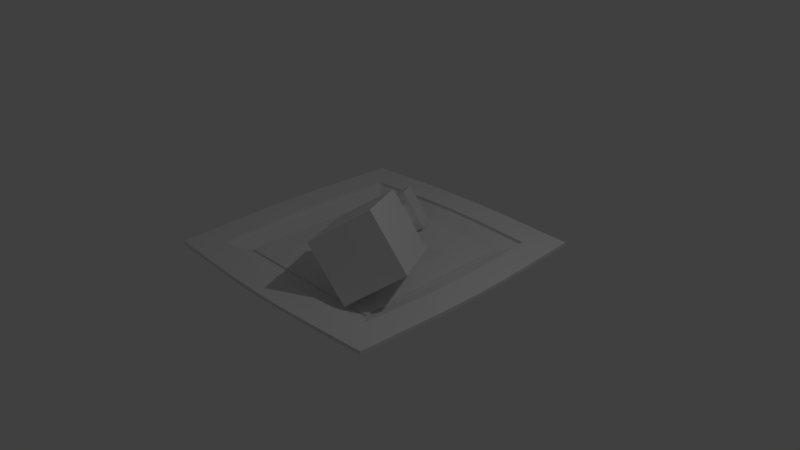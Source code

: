 # Source: plate_chicken.blend  (saved by Blender 2.73.0; exported with 4.5.12 LTS)
import bpy
from mathutils import Matrix  # noqa: F401  (used for matrix-valued properties, if any)

bpy.ops.wm.read_factory_settings(use_empty=True)
scene = bpy.context.scene
scene.name = 'Scene'

# ---- collections
col_collection_1 = bpy.data.collections.new('Collection 1'); scene.collection.children.link(col_collection_1)

# ---- materials (node trees are filled in below, after node groups)
mat_material = bpy.data.materials.new('Material')
mat_material.alpha_threshold = 0.0
mat_material.use_transparent_shadow = False
mat_material.roughness = 0.5
mat_material.line_color = (0.0, 0.0, 0.0, 1.0)

# ---- material node trees

# ---- world
world_world = bpy.data.worlds.new('World'); scene.world = world_world
world_world.color = (0.05088, 0.05088, 0.05088)
world_world.use_sun_shadow = False
world_world.sun_shadow_jitter_overblur = 0.0
world_world.cycles.sampling_method = 'MANUAL'
world_world.cycles.sample_map_resolution = 256

# ---- cameras
cam_camera = bpy.data.cameras.new('Camera')
cam_camera.clip_end = 100.0
cam_camera.lens = 35.0
cam_camera.sensor_width = 32.0
cam_camera.sensor_height = 18.0
cam_camera.ortho_scale = 7.314
cam_camera.dof.focus_distance = 0.0
cam_camera.dof.aperture_fstop = 128.0

# ---- lights
light_lamp = bpy.data.lights.new('Lamp', 'POINT')
light_lamp.transmission_factor = 0.0
light_lamp.cutoff_distance = 30.0
light_lamp.energy = 100.0
light_lamp.shadow_buffer_clip_start = 1.001
light_lamp.shadow_soft_size = 0.1
light_lamp.shadow_maximum_resolution = 0.006
light_lamp.use_absolute_resolution = True
light_lamp.cycles.use_multiple_importance_sampling = False

# ---- meshes
me_cube_003 = bpy.data.meshes.new('Cube.003')
me_cube_003.from_pydata([(-1.0, -1.0, -1.0), (-1.0, 1.0, -1.0), (1.0, 1.0, -1.0), (1.0, -1.0, -1.0), (-1.0, -1.0, 1.0), (-1.0, 1.0, 1.0), (1.0, 1.0, 1.0), (1.0, -1.0, 1.0), (-0.2234, -0.7433, 5.395), (-0.2234, 0.5716, 5.395), (1.092, 0.5716, 5.395), (1.092, -0.7433, 5.395), (-0.3651, -0.8851, 7.432), (-0.3651, 0.7134, 7.432), (1.233, 0.7134, 7.432), (1.233, -0.8851, 7.432), (-1.863, -2.134, 7.226), (-1.862, 2.035, 7.226), (2.307, 2.034, 7.222), (2.306, -2.135, 7.222), (-1.859, -2.135, 11.39), (-1.858, 2.034, 11.4), (2.311, 2.034, 11.39), (2.31, -2.135, 11.39), (-1.318, -7.351, 5.096), (-0.04946, -2.6, -1.84), (4.518, 2.9, 2.762), (3.25, -1.851, 9.698), (-1.036, -7.527, 5.027), (0.2325, -2.776, -1.909), (4.8, 2.723, 2.693), (3.531, -2.027, 9.629), (5.404, 4.839, 2.184), (3.712, -1.495, 11.43), (-2.379, -8.828, 5.296), (-0.6868, -2.493, -3.953), (5.15, 4.998, 2.246), (3.458, -1.336, 11.49), (-2.633, -8.669, 5.358), (-0.941, -2.335, -3.89), (4.304, 1.831, 6.87), (2.104, 1.332, -0.8221), (0.4126, -5.003, 8.426), (-1.787, -5.502, 0.7338), (3.881, 0.2474, 9.183), (0.5817, -0.5013, -2.356), (-1.11, -6.836, 6.892), (-1.364, -3.918, -1.578), (4.727, 3.415, 4.558), (3.627, 3.165, 0.712), (1.935, -3.169, 9.961), (-2.21, -7.085, 3.046), (0.9654, -2.898, 5.362), (1.535, -0.7631, 2.246), (2.277, -0.5949, 4.838), (0.2242, -3.066, 2.77), (0.3128, -2.043, 0.5245), (2.909, 1.083, 3.141), (2.188, -1.618, 7.084), (-0.4085, -4.744, 4.467), (3.669, -0.5444, 10.34), (-0.1796, -1.418, -3.123), (-1.871, -7.753, 6.125), (-1.152, -3.126, -2.734), (4.515, 2.623, 5.714), (2.866, 2.249, -0.05506), (1.174, -4.086, 9.193), (-1.998, -6.294, 1.89), (0.4358, -4.881, 8.258), (4.183, 1.701, 6.759), (4.092, 1.039, 8.027), (1.343, 0.4153, -1.589), (-0.3488, -5.919, 7.659), (-1.575, -4.71, -0.4223), (4.938, 4.207, 3.402), (4.388, 4.082, 1.479), (2.697, -2.253, 10.73), (-2.421, -7.877, 4.202), (2.065, 1.22, -0.6493), (-1.682, -5.361, 0.8491), (0.2823, -2.599, 1.818), (0.1099, -1.134, -2.619), (1.001, -1.338, 1.531), (-1.139, -3.328, -2.12), (2.531, 0.1079, 4.083), (4.02, 3.574, 1.321), (4.726, 3.734, 3.79), (2.125, 0.01573, 2.663), (2.391, -2.527, 10.23), (2.219, -1.061, 5.79), (3.64, -0.3329, 9.728), (1.5, -2.323, 6.078), (-1.519, -7.235, 6.288), (-0.02998, -3.769, 3.525), (0.376, -3.676, 4.945), (-2.225, -7.395, 3.818), (-1.954, -6.378, 2.334), (-0.5418, -6.058, 7.273), (3.912, 0.6838, 8.244), (3.369, -1.35, 11.21), (3.043, 2.397, 0.3357), (4.998, 4.751, 2.306), (4.455, 2.717, 5.275), (-0.8677, -2.311, -3.604), (1.087, 0.04294, -1.634), (-1.411, -4.345, -0.6354), (1.413, -3.704, 9.243), (-2.497, -8.412, 5.303), (0.9763, 0.1125, -1.607), (-0.001319, -1.065, -2.592), (-0.2729, -2.081, -1.108), (0.7047, -0.9043, -0.1226), (4.344, 2.787, 5.302), (3.366, 1.61, 4.317), (3.094, 0.5931, 5.801), (4.072, 1.77, 6.786), (4.887, 4.82, 2.333), (3.909, 3.643, 1.348), (3.638, 2.627, 2.832), (4.615, 3.804, 3.817), (2.931, 2.466, 0.3629), (1.954, 1.289, -0.6221), (1.682, 0.2727, 0.8624), (2.66, 1.45, 1.847), (3.801, 0.7534, 8.271), (2.823, -0.4236, 7.286), (2.551, -1.44, 8.77), (3.529, -0.2634, 9.755), (-1.087, -5.132, 3.346), (-2.065, -6.309, 2.361), (-2.337, -7.325, 3.845), (-1.359, -6.148, 4.83), (-0.816, -4.115, 1.861), (-1.794, -5.292, 0.8764), (-2.065, -6.309, 2.361), (-1.087, -5.132, 3.346), (0.5962, -3.794, 6.8), (-0.3814, -4.971, 5.815), (-0.653, -5.988, 7.3), (0.3246, -4.811, 8.285), (-0.3814, -4.971, 5.815), (-1.359, -6.148, 4.83), (-1.631, -7.165, 6.315), (-0.653, -5.988, 7.3), (4.072, 1.77, 6.786), (3.094, 0.5931, 5.801), (2.823, -0.4236, 7.286), (3.801, 0.7534, 8.271), (3.529, -0.2634, 9.755), (2.551, -1.44, 8.77), (2.28, -2.457, 10.25), (3.257, -1.28, 11.24), (3.909, 3.643, 1.348), (2.931, 2.466, 0.3629), (2.66, 1.45, 1.847), (3.638, 2.627, 2.832), (4.615, 3.804, 3.817), (3.638, 2.627, 2.832), (3.366, 1.61, 4.317), (4.344, 2.787, 5.302), (-0.001319, -1.065, -2.592), (-0.9789, -2.242, -3.577), (-1.25, -3.258, -2.093), (-0.2729, -2.081, -1.108), (1.954, 1.289, -0.6221), (0.9763, 0.1125, -1.607), (0.7047, -0.9043, -0.1226), (1.682, 0.2727, 0.8624), (-0.5444, -3.098, 0.3769), (-1.522, -4.275, -0.6081), (-1.794, -5.292, 0.8764), (-0.816, -4.115, 1.861), (-0.2729, -2.081, -1.108), (-1.25, -3.258, -2.093), (-1.522, -4.275, -0.6081), (-0.5444, -3.098, 0.3769), (2.551, -1.44, 8.77), (1.574, -2.617, 7.785), (1.302, -3.634, 9.27), (2.28, -2.457, 10.25), (1.574, -2.617, 7.785), (0.5962, -3.794, 6.8), (0.3246, -4.811, 8.285), (1.302, -3.634, 9.27), (-1.359, -6.148, 4.83), (-2.337, -7.325, 3.845), (-2.608, -8.342, 5.33), (-1.631, -7.165, 6.315), (6.758, 8.763, 1.542), (4.196, -0.8328, 15.55), (-5.03, -11.94, 6.256), (-2.468, -2.345, -7.754), (5.689, 4.221, 8.761), (2.204, 3.43, -3.428), (-0.4762, -6.607, 11.23), (-3.961, -7.398, -0.9629), (4.953, 1.659, 12.29), (-0.1912, 0.4915, -5.704), (-2.829, -9.386, 8.717), (-3.225, -4.837, -4.491), (6.272, 6.598, 5.078), (4.558, 6.209, -0.9197), (1.919, -3.669, 13.5), (-4.544, -9.776, 2.72), (4.569, 0.3952, 13.94), (-1.346, -0.9472, -6.745), (-3.946, -10.68, 7.469), (-2.841, -3.573, -6.147), (6.001, 5.444, 6.915), (3.399, 4.853, -2.185), (0.7307, -5.139, 12.4), (-4.273, -8.621, 0.8825), (-0.1915, -5.541, 9.669), (4.664, 2.986, 7.728), (5.334, 2.946, 10.56), (0.9975, 1.961, -4.605), (-1.671, -8.031, 9.983), (-3.606, -6.123, -2.765), (6.519, 7.697, 3.284), (5.674, 7.505, 0.3287), (3.074, -2.23, 14.54), (-4.791, -10.87, 4.513), (1.92, 2.364, -1.872), (-2.936, -6.164, 0.06997), (-0.5665, -0.7155, -4.158), (-2.133, -3.467, -3.531), (4.338, 5.189, 0.784), (5.224, 5.39, 3.881), (2.295, -2.462, 11.96), (3.861, 0.2893, 11.33), (-2.61, -8.367, 7.014), (-3.496, -8.568, 3.916), (-3.247, -7.424, 2.012), (-1.435, -7.013, 8.349), (4.279, 1.637, 9.595), (3.455, -1.001, 12.96), (3.164, 3.835, -0.5514), (5.449, 6.462, 2.066), (4.975, 4.246, 5.786), (-1.727, -2.177, -5.164), (0.655, 0.8148, -3.079), (-2.55, -4.815, -1.797), (1.073, -3.992, 10.88), (-3.72, -9.64, 5.732), (6.57, 8.881, 1.588), (4.007, -0.7147, 15.6), (-5.219, -11.82, 6.302), (-2.656, -2.227, -7.707), (5.501, 4.339, 8.807), (2.016, 3.548, -3.382), (-0.6651, -6.489, 11.27), (-4.15, -7.28, -0.9165), (4.764, 1.777, 12.34), (-0.3801, 0.6096, -5.658), (-3.018, -9.268, 8.764), (-3.414, -4.719, -4.445), (6.084, 6.716, 5.124), (4.369, 6.327, -0.8734), (1.731, -3.551, 13.55), (-4.733, -9.658, 2.766), (4.381, 0.5133, 13.99), (-1.535, -0.8291, -6.698), (-4.135, -10.56, 7.515), (-3.03, -3.455, -6.101), (5.812, 5.562, 6.962), (3.21, 4.971, -2.139), (0.5419, -5.021, 12.45), (-4.462, -8.503, 0.9288), (-0.3803, -5.423, 9.716), (4.475, 3.105, 7.774), (5.145, 3.064, 10.61), (0.8086, 2.08, -4.559), (-1.86, -7.913, 10.03), (-3.795, -6.005, -2.718), (6.331, 7.815, 3.331), (5.485, 7.623, 0.375), (2.885, -2.112, 14.59), (-4.98, -10.76, 4.56), (1.731, 2.482, -1.825), (-3.125, -6.046, 0.1163), (-0.7553, -0.5974, -4.111), (-2.322, -3.349, -3.485), (4.149, 5.308, 0.8304), (5.035, 5.509, 3.928), (2.106, -2.344, 12.0), (3.673, 0.4074, 11.38), (-2.799, -8.249, 7.06), (-3.684, -8.45, 3.963), (-3.436, -7.306, 2.058), (-1.624, -6.895, 8.395), (4.09, 1.755, 9.641), (3.267, -0.8827, 13.01), (2.975, 3.953, -0.505), (5.26, 6.581, 2.112), (4.787, 4.364, 5.832), (-1.916, -2.059, -5.118), (0.4661, 0.9329, -3.033), (-2.739, -4.697, -1.751), (0.8843, -3.874, 10.92), (-3.909, -9.522, 5.778), (-0.2234, -0.7433, 1.33), (-0.2234, 0.5716, 1.33), (1.092, 0.5716, 1.33), (1.092, -0.7433, 1.33), (-1.0, -1.63, -1.0), (1.0, -1.63, -1.0), (-1.0, -1.63, 1.0), (1.0, -1.63, 1.0), (-0.2234, -0.7433, 0.7767), (-0.2234, 0.5716, 0.7767), (1.092, 0.5716, 0.7767), (1.092, -0.7433, 0.7767), (1.712, 1.0, -1.0), (1.712, -1.0, -1.0), (1.712, 1.0, 1.0), (1.712, -1.0, 1.0), (-1.864, -2.134, 5.937), (-1.863, 2.035, 5.937), (2.306, 2.034, 5.933), (2.305, -2.135, 5.933)], [], [(4, 5, 1, 0), (5, 6, 2, 1), (3, 2, 312, 313), (0, 3, 305, 304), (0, 1, 2, 3), (7, 6, 5, 4), (12, 13, 9, 8), (13, 14, 10, 9), (14, 15, 11, 10), (15, 12, 8, 11), (11, 8, 300, 303), (15, 14, 13, 12), (20, 21, 17, 16), (21, 22, 18, 17), (22, 23, 19, 18), (23, 20, 16, 19), (19, 16, 316, 319), (23, 22, 21, 20), (28, 29, 25, 24), (29, 30, 26, 25), (30, 31, 27, 26), (31, 28, 24, 27), (24, 25, 26, 27), (31, 30, 29, 28), (32, 33, 34, 35), (72, 42, 194, 216), (32, 36, 74, 48, 64, 40, 70, 44, 60, 37, 33), (33, 37, 76, 50, 66, 42, 72, 46, 62, 38, 34), (34, 38, 77, 51, 67, 43, 73, 47, 63, 39, 35), (36, 32, 35, 39, 61, 45, 71, 41, 65, 49, 75), (81, 104, 240, 224), (101, 86, 227, 237), (213, 234, 290, 269), (64, 48, 200, 208), (200, 218, 274, 256), (224, 240, 296, 280), (220, 189, 245, 276), (39, 63, 207, 191), (236, 226, 282, 292), (88, 106, 242, 228), (41, 71, 215, 193), (57, 87, 53, 82, 56, 80, 55, 93, 59, 94, 52, 91, 58, 89, 54, 84), (194, 210, 266, 250), (210, 202, 258, 266), (44, 70, 214, 196), (104, 78, 222, 240), (227, 238, 294, 283), (234, 229, 285, 290), (78, 100, 236, 222), (51, 77, 221, 203), (199, 217, 273, 255), (63, 47, 199, 207), (38, 62, 206, 190), (240, 222, 278, 296), (188, 219, 275, 244), (70, 40, 192, 214), (100, 85, 226, 236), (77, 38, 190, 221), (50, 76, 220, 202), (62, 46, 198, 206), (61, 39, 191, 205), (86, 102, 238, 227), (209, 193, 249, 265), (242, 212, 268, 298), (76, 37, 189, 220), (75, 49, 201, 219), (238, 213, 269, 294), (45, 61, 205, 197), (37, 60, 204, 189), (201, 209, 265, 257), (233, 230, 286, 289), (102, 69, 213, 238), (69, 98, 234, 213), (198, 216, 272, 254), (218, 188, 244, 274), (43, 67, 211, 195), (235, 228, 284, 291), (92, 107, 243, 230), (108, 109, 110, 111), (81, 109, 108, 104), (56, 110, 109, 81), (82, 111, 110, 56), (104, 108, 111, 82), (112, 113, 114, 115), (84, 113, 112, 102), (54, 114, 113, 84), (69, 115, 114, 54), (102, 112, 115, 69), (116, 117, 118, 119), (85, 117, 116, 101), (57, 118, 117, 85), (86, 119, 118, 57), (101, 116, 119, 86), (120, 121, 122, 123), (78, 121, 120, 100), (53, 122, 121, 78), (87, 123, 122, 53), (100, 120, 123, 87), (124, 125, 126, 127), (89, 125, 124, 98), (58, 126, 125, 89), (90, 127, 126, 58), (98, 124, 127, 90), (128, 129, 130, 131), (96, 129, 128, 93), (95, 130, 129, 96), (59, 131, 130, 95), (93, 128, 131, 59), (132, 133, 134, 135), (79, 133, 132, 55), (96, 134, 133, 79), (93, 135, 134, 96), (55, 132, 135, 93), (136, 137, 138, 139), (94, 137, 136, 52), (97, 138, 137, 94), (68, 139, 138, 97), (52, 136, 139, 68), (140, 141, 142, 143), (59, 141, 140, 94), (92, 142, 141, 59), (97, 143, 142, 92), (94, 140, 143, 97), (144, 145, 146, 147), (54, 145, 144, 69), (89, 146, 145, 54), (98, 147, 146, 89), (69, 144, 147, 98), (148, 149, 150, 151), (58, 149, 148, 90), (88, 150, 149, 58), (99, 151, 150, 88), (90, 148, 151, 99), (152, 153, 154, 155), (100, 153, 152, 85), (87, 154, 153, 100), (57, 155, 154, 87), (85, 152, 155, 57), (156, 157, 158, 159), (57, 157, 156, 86), (84, 158, 157, 57), (102, 159, 158, 84), (86, 156, 159, 102), (160, 161, 162, 163), (103, 161, 160, 81), (83, 162, 161, 103), (56, 163, 162, 83), (81, 160, 163, 56), (164, 165, 166, 167), (104, 165, 164, 78), (82, 166, 165, 104), (53, 167, 166, 82), (78, 164, 167, 53), (168, 169, 170, 171), (105, 169, 168, 80), (79, 170, 169, 105), (55, 171, 170, 79), (80, 168, 171, 55), (172, 173, 174, 175), (83, 173, 172, 56), (105, 174, 173, 83), (80, 175, 174, 105), (56, 172, 175, 80), (176, 177, 178, 179), (91, 177, 176, 58), (106, 178, 177, 91), (88, 179, 178, 106), (58, 176, 179, 88), (180, 181, 182, 183), (52, 181, 180, 91), (68, 182, 181, 52), (106, 183, 182, 68), (91, 180, 183, 106), (184, 185, 186, 187), (95, 185, 184, 59), (107, 186, 185, 95), (92, 187, 186, 107), (59, 184, 187, 92), (192, 208, 264, 248), (228, 242, 298, 284), (226, 237, 293, 282), (208, 200, 256, 264), (215, 197, 253, 271), (212, 233, 289, 268), (217, 195, 251, 273), (191, 207, 263, 247), (90, 99, 235, 229), (71, 45, 197, 215), (83, 103, 239, 225), (106, 68, 212, 242), (49, 65, 209, 201), (68, 97, 233, 212), (40, 64, 208, 192), (79, 105, 241, 223), (46, 72, 216, 198), (73, 43, 195, 217), (65, 41, 193, 209), (66, 50, 202, 210), (97, 92, 230, 233), (105, 83, 225, 241), (95, 96, 232, 231), (47, 73, 217, 199), (74, 36, 188, 218), (99, 88, 228, 235), (103, 81, 224, 239), (107, 95, 231, 243), (42, 66, 210, 194), (67, 51, 203, 211), (98, 90, 229, 234), (85, 101, 237, 226), (60, 44, 196, 204), (96, 79, 223, 232), (48, 74, 218, 200), (36, 75, 219, 188), (256, 283, 294, 264), (264, 294, 269, 248), (275, 257, 282, 293), (244, 275, 293, 274), (274, 293, 283, 256), (265, 249, 278, 292), (257, 265, 292, 282), (252, 285, 291, 260), (260, 291, 276, 245), (248, 269, 290, 270), (270, 290, 285, 252), (268, 289, 272, 250), (279, 251, 267, 288), (288, 267, 259, 287), (289, 286, 254, 272), (291, 284, 258, 276), (295, 263, 255, 281), (297, 273, 251, 279), (298, 268, 250, 266), (299, 277, 246, 262), (253, 261, 295, 280), (261, 247, 263, 295), (249, 271, 296, 278), (271, 253, 280, 296), (281, 255, 273, 297), (284, 298, 266, 258), (286, 299, 262, 254), (287, 259, 277, 299), (211, 203, 259, 267), (243, 231, 287, 299), (195, 211, 267, 251), (231, 232, 288, 287), (204, 196, 252, 260), (222, 236, 292, 278), (189, 204, 260, 245), (221, 190, 246, 277), (223, 241, 297, 279), (219, 201, 257, 275), (214, 192, 248, 270), (225, 239, 295, 281), (230, 243, 299, 286), (232, 223, 279, 288), (197, 205, 261, 253), (237, 227, 283, 293), (241, 225, 281, 297), (205, 191, 247, 261), (202, 220, 276, 258), (193, 215, 271, 249), (206, 198, 254, 262), (190, 206, 262, 246), (203, 221, 277, 259), (229, 235, 291, 285), (216, 194, 250, 272), (239, 224, 280, 295), (196, 214, 270, 252), (207, 199, 255, 263), (303, 300, 308, 311), (10, 11, 303, 302), (9, 10, 302, 301), (8, 9, 301, 300), (307, 306, 304, 305), (7, 4, 306, 307), (3, 7, 307, 305), (4, 0, 304, 306), (308, 309, 310, 311), (302, 303, 311, 310), (301, 302, 310, 309), (300, 301, 309, 308), (314, 315, 313, 312), (7, 3, 313, 315), (6, 7, 315, 314), (2, 6, 314, 312), (316, 317, 318, 319), (18, 19, 319, 318), (17, 18, 318, 317), (16, 17, 317, 316)])
_uv = me_cube_003.uv_layers.new(name='UVMap')
_uv.uv.foreach_set('vector', [0.8958, 0.6467, 0.8958, 0.6043, 0.9436, 0.5982, 0.9436, 0.6406, 0.5573, 0.9655, 0.5573, 0.9237, 0.5951, 0.9066, 0.5951, 0.9484, 0.9247, 0.39, 0.8841, 0.3941, 0.8841, 0.3767, 0.9247, 0.3725, 0.9247, 0.439, 0.9247, 0.39, 0.9375, 0.3886, 0.9375, 0.4377, 0.9247, 0.439, 0.8841, 0.4432, 0.8841, 0.3941, 0.9247, 0.39, 0.9247, 0.355, 0.8841, 0.3508, 0.8841, 0.3018, 0.9247, 0.306, 0.591, 0.7265, 0.6244, 0.7306, 0.6236, 0.7791, 0.5962, 0.7757, 0.6583, 0.9295, 0.6583, 0.9687, 0.6271, 0.9593, 0.6271, 0.927, 0.591, 0.8885, 0.5573, 0.8917, 0.56, 0.8413, 0.5877, 0.8387, 0.8958, 0.4592, 0.926, 0.4454, 0.9257, 0.4906, 0.9009, 0.5019, 0.9009, 0.5019, 0.9257, 0.4906, 0.926, 0.5753, 0.9011, 0.5867, 0.3152, 0.9496, 0.2827, 0.9463, 0.2827, 0.9071, 0.3152, 0.9104, 0.08702, 0.9397, 0.0, 0.9286, 1.76e-08, 0.8274, 0.08702, 0.8385, 0.245, 0.9456, 0.166, 0.9099, 0.166, 0.8229, 0.245, 0.8587, 0.8363, 0.727, 0.924, 0.7162, 0.924, 0.8175, 0.8363, 0.8283, 0.166, 0.9099, 0.08702, 0.9456, 0.08702, 0.8587, 0.166, 0.8229, 0.166, 0.8229, 0.08702, 0.8587, 0.08702, 0.8318, 0.166, 0.7961, 0.3296, 0.9071, 0.245, 0.8983, 0.245, 0.7961, 0.3296, 0.8048, 0.9777, 0.5421, 0.9777, 0.3312, 0.9861, 0.3312, 0.9861, 0.5421, 0.9814, 0.7731, 0.9814, 0.5623, 0.9897, 0.5623, 0.9897, 0.7731, 0.959, 0.7277, 0.959, 0.9385, 0.9506, 0.9385, 0.9506, 0.7277, 0.9814, 0.984, 0.9814, 0.7731, 0.9897, 0.7731, 0.9897, 0.984, 0.3481, 0.7266, 0.5573, 0.7265, 0.5573, 0.9374, 0.3481, 0.9374, 0.6271, 0.927, 0.6271, 0.7162, 0.8363, 0.7162, 0.8363, 0.927, 0.3481, 0.4454, 0.6271, 0.4454, 0.6271, 0.7265, 0.3481, 0.7265, 0.7006, 0.08274, 0.6657, 0.0821, 0.6671, 0.0, 0.722, 0.001998, 0.9375, 0.3018, 0.945, 0.3018, 0.945, 0.3369, 0.945, 0.3721, 0.945, 0.4072, 0.945, 0.4424, 0.945, 0.4775, 0.945, 0.5127, 0.945, 0.5478, 0.945, 0.5829, 0.9375, 0.5829, 0.9702, 0.0, 0.9777, 9.46e-08, 0.9777, 0.03514, 0.9777, 0.07029, 0.9777, 0.1054, 0.9777, 0.1406, 0.9777, 0.1757, 0.9777, 0.2109, 0.9777, 0.246, 0.9777, 0.2811, 0.9702, 0.2811, 0.9702, 0.2811, 0.9777, 0.2811, 0.9777, 0.3163, 0.9777, 0.3514, 0.9777, 0.3866, 0.9777, 0.4217, 0.9777, 0.4569, 0.9777, 0.492, 0.9777, 0.5272, 0.9777, 0.5623, 0.9702, 0.5623, 0.945, 0.3018, 0.9526, 0.3018, 0.9526, 0.5829, 0.945, 0.5829, 0.945, 0.5478, 0.945, 0.5127, 0.945, 0.4775, 0.945, 0.4424, 0.945, 0.4072, 0.945, 0.3721, 0.945, 0.3369, 0.3057, 0.715, 0.307, 0.6699, 0.3446, 0.6838, 0.3391, 0.7389, 0.3123, 0.4894, 0.2675, 0.4881, 0.2913, 0.4544, 0.3432, 0.4601, 0.9702, 0.5915, 0.9702, 0.6494, 0.9646, 0.6494, 0.9646, 0.5915, 0.5231, 0.2553, 0.5225, 0.2904, 0.4436, 0.3283, 0.4421, 0.2741, 0.959, 0.1033, 0.959, 0.0509, 0.9646, 0.0509, 0.9646, 0.1033, 0.9777, 0.2788, 0.9777, 0.2235, 0.9833, 0.2235, 0.9833, 0.2788, 0.9702, 0.375, 0.9702, 0.4259, 0.9646, 0.4259, 0.9646, 0.375, 0.8002, 0.3657, 0.8008, 0.3306, 0.8746, 0.3886, 0.8706, 0.4394, 0.9777, 0.1077, 0.9777, 0.05242, 0.9833, 0.05242, 0.9833, 0.1077, 0.04238, 0.5265, 0.04105, 0.5716, 0.003407, 0.5577, 0.008906, 0.5026, 0.6607, 0.3632, 0.6956, 0.3638, 0.7141, 0.4454, 0.6591, 0.4454, 0.702, 0.5209, 0.7357, 0.5289, 0.7614, 0.5334, 0.7872, 0.5289, 0.8209, 0.5209, 0.813, 0.5548, 0.8085, 0.5808, 0.813, 0.6067, 0.8209, 0.6407, 0.7872, 0.6327, 0.7614, 0.6282, 0.7357, 0.6327, 0.702, 0.6407, 0.7099, 0.6067, 0.7144, 0.5808, 0.7099, 0.5548, 0.9702, 0.2129, 0.9702, 0.2684, 0.9646, 0.2684, 0.9646, 0.2129, 0.9702, 0.2684, 0.9702, 0.3225, 0.9646, 0.3225, 0.9646, 0.2684, 0.525, 0.1498, 0.5243, 0.185, 0.444, 0.1633, 0.4475, 0.1092, 0.307, 0.6699, 0.3083, 0.6248, 0.3481, 0.6259, 0.3446, 0.6838, 0.9702, 0.4783, 0.9702, 0.5336, 0.9646, 0.5336, 0.9646, 0.4783, 0.9702, 0.6494, 0.9702, 0.7047, 0.9646, 0.7047, 0.9646, 0.6494, 0.3083, 0.6248, 0.3097, 0.5797, 0.3481, 0.568, 0.3481, 0.6259, 0.8039, 0.1549, 0.8046, 0.1198, 0.8803, 0.06459, 0.8825, 0.1171, 0.959, 0.4051, 0.959, 0.4593, 0.9534, 0.4593, 0.9534, 0.4051, 0.8008, 0.3306, 0.8014, 0.2955, 0.8786, 0.3362, 0.8746, 0.3886, 0.8052, 0.08464, 0.7703, 0.084, 0.8277, 0.009611, 0.8782, 0.01364, 0.9777, 0.2235, 0.9777, 0.1656, 0.9833, 0.1656, 0.9833, 0.2235, 0.9646, 0.4259, 0.9646, 0.4768, 0.959, 0.4768, 0.959, 0.4259, 0.5243, 0.185, 0.5237, 0.2201, 0.4421, 0.2187, 0.444, 0.1633, 0.3097, 0.5797, 0.311, 0.5345, 0.3458, 0.5126, 0.3481, 0.568, 0.8046, 0.1198, 0.8052, 0.08464, 0.8782, 0.01364, 0.8803, 0.06459, 0.596, 0.08084, 0.5611, 0.0802, 0.5061, 0.003772, 0.5582, 0.001557, 0.7703, 0.084, 0.7354, 0.08337, 0.7757, 0.005507, 0.8277, 0.009611, 0.7653, 0.3651, 0.8002, 0.3657, 0.8706, 0.4394, 0.82, 0.4416, 0.2675, 0.4881, 0.2228, 0.4868, 0.2366, 0.4488, 0.2913, 0.4544, 0.9646, 0.5834, 0.9646, 0.6388, 0.959, 0.6388, 0.959, 0.5834, 0.9758, 0.7858, 0.9758, 0.7279, 0.9814, 0.7279, 0.9814, 0.7858, 0.5611, 0.0802, 0.5262, 0.07957, 0.4556, 0.005962, 0.5061, 0.003772, 0.5561, 0.3613, 0.5909, 0.3619, 0.5504, 0.4399, 0.4984, 0.4358, 0.9702, 0.5336, 0.9702, 0.5915, 0.9646, 0.5915, 0.9646, 0.5336, 0.7304, 0.3645, 0.7653, 0.3651, 0.82, 0.4416, 0.7679, 0.4438, 0.5262, 0.07957, 0.5256, 0.1147, 0.4516, 0.0568, 0.4556, 0.005962, 0.9646, 0.5292, 0.9646, 0.5834, 0.959, 0.5834, 0.959, 0.5292, 0.9758, 0.67, 0.9758, 0.6147, 0.9814, 0.6147, 0.9814, 0.67, 0.2228, 0.4868, 0.178, 0.4854, 0.1792, 0.4454, 0.2366, 0.4488, 0.178, 0.4854, 0.1332, 0.4841, 0.1217, 0.4454, 0.1792, 0.4454, 0.9702, 0.1033, 0.9702, 0.1575, 0.9646, 0.1575, 0.9646, 0.1033, 0.959, 0.0509, 0.959, 2.365e-08, 0.9646, 0.0, 0.9646, 0.0509, 0.8027, 0.2252, 0.8033, 0.19, 0.8841, 0.1713, 0.8841, 0.2267, 0.9758, 0.8935, 0.9758, 0.8411, 0.9814, 0.8411, 0.9814, 0.8935, 0.03707, 0.7069, 0.03574, 0.7521, 0.00485, 0.7814, 0.002245, 0.7289, 0.8062, 0.4454, 0.851, 0.4454, 0.851, 0.4905, 0.8062, 0.4905, 0.7413, 0.927, 0.7446, 0.927, 0.7446, 0.9721, 0.7413, 0.9721, 1.0, 0.244, 0.9833, 0.2045, 1.0, 0.1627, 1.0, 0.1627, 0.7872, 0.5289, 0.8062, 0.4905, 0.851, 0.4905, 0.8209, 0.5209, 0.8062, 0.4454, 0.8062, 0.4454, 0.8062, 0.4905, 0.7872, 0.5289, 0.6271, 0.5357, 0.6719, 0.5357, 0.6719, 0.5808, 0.6271, 0.5808, 0.3252, 0.9928, 0.3152, 0.951, 0.3252, 0.9071, 0.3252, 0.9071, 0.7144, 0.5808, 0.6719, 0.5808, 0.6719, 0.5357, 0.7099, 0.5548, 0.9781, 0.8935, 0.9814, 0.8935, 0.9814, 0.9387, 0.9781, 0.9815, 0.7347, 0.927, 0.738, 0.927, 0.738, 0.9721, 0.7347, 0.9721, 0.959, 0.07545, 0.959, 0.1206, 0.9142, 0.1206, 0.9142, 0.07545, 0.7117, 0.9721, 0.7084, 0.9721, 0.7084, 0.927, 0.7117, 0.927, 0.8841, 0.1509, 0.9142, 0.1206, 0.959, 0.1206, 0.959, 0.1206, 0.9142, 0.07545, 0.9142, 0.07545, 0.9142, 0.1206, 0.8841, 0.1509, 0.7117, 0.927, 0.715, 0.927, 0.715, 0.9721, 0.7117, 0.9721, 0.7167, 0.4454, 0.7614, 0.4454, 0.7614, 0.4905, 0.7167, 0.4905, 0.7479, 0.927, 0.7512, 0.927, 0.7512, 0.9721, 0.7479, 0.9721, 0.9679, 0.8451, 0.9646, 0.8022, 0.9646, 0.7571, 0.9679, 0.7571, 0.7357, 0.5289, 0.7167, 0.4905, 0.7614, 0.4905, 0.7614, 0.5334, 0.9478, 0.9452, 0.9478, 0.9452, 0.9377, 0.9013, 0.9478, 0.8596, 0.6271, 0.6259, 0.6719, 0.6259, 0.6719, 0.671, 0.6271, 0.671, 0.7099, 0.6067, 0.6719, 0.6259, 0.6271, 0.6259, 0.6271, 0.6259, 0.702, 0.6407, 0.6719, 0.671, 0.6719, 0.6259, 0.7099, 0.6067, 1.0, 0.08131, 1.0, 0.08134, 0.9833, 0.03946, 1.0, 0.0, 0.9436, 0.5982, 0.9469, 0.5982, 0.9469, 0.6433, 0.9436, 0.6433, 0.851, 0.6259, 0.8958, 0.6259, 0.8958, 0.671, 0.851, 0.671, 0.8958, 0.6259, 0.8958, 0.6259, 0.851, 0.6259, 0.813, 0.6067, 0.7578, 0.9721, 0.7545, 0.9721, 0.7545, 0.927, 0.7578, 0.927, 0.9758, 0.9748, 0.9591, 0.9354, 0.9758, 0.8936, 0.9758, 0.8935, 0.813, 0.6067, 0.851, 0.6259, 0.851, 0.671, 0.8209, 0.6407, 0.851, 0.5808, 0.8958, 0.5808, 0.8958, 0.6259, 0.851, 0.6259, 0.993, 0.736, 0.9897, 0.736, 0.9897, 0.6908, 0.993, 0.648, 0.7611, 0.9721, 0.7578, 0.9721, 0.7578, 0.927, 0.7611, 0.927, 0.9933, 0.3296, 0.9833, 0.288, 0.9933, 0.244, 0.9933, 0.244, 0.8085, 0.5808, 0.851, 0.5808, 0.851, 0.6259, 0.813, 0.6067, 0.7614, 0.671, 0.8062, 0.671, 0.8062, 0.7162, 0.7614, 0.7162, 0.7872, 0.6327, 0.8062, 0.671, 0.7614, 0.671, 0.7614, 0.6282, 0.9961, 0.5026, 0.9961, 0.5026, 0.9861, 0.4586, 0.9961, 0.4169, 0.9293, 0.5311, 0.9326, 0.5311, 0.9326, 0.5762, 0.9293, 0.5762, 0.993, 0.824, 0.9897, 0.7811, 0.9897, 0.736, 0.993, 0.736, 0.8062, 0.671, 0.851, 0.671, 0.851, 0.7162, 0.8062, 0.7162, 0.8209, 0.6407, 0.851, 0.671, 0.8062, 0.671, 0.7872, 0.6327, 1.0, 0.1627, 1.0, 0.1626, 0.9833, 0.1208, 1.0, 0.08134, 0.9293, 0.5762, 0.926, 0.5762, 0.926, 0.5311, 0.9293, 0.5311, 0.7872, 0.6327, 0.8062, 0.671, 0.8062, 0.7162, 0.8062, 0.7162, 0.6271, 0.5808, 0.6719, 0.5808, 0.6719, 0.6259, 0.6271, 0.6259, 0.9963, 0.736, 0.993, 0.6931, 0.993, 0.648, 0.9963, 0.648, 0.7099, 0.6067, 0.6719, 0.6259, 0.6719, 0.5808, 0.7144, 0.5808, 0.9961, 0.4169, 0.9961, 0.4169, 0.9861, 0.3729, 0.9961, 0.3312, 0.9469, 0.5982, 0.9502, 0.5982, 0.9502, 0.6433, 0.9469, 0.6433, 0.959, 0.2715, 0.9142, 0.2715, 0.9142, 0.2264, 0.959, 0.2264, 0.8841, 0.3018, 0.9142, 0.2715, 0.959, 0.2715, 0.959, 0.2715, 0.9142, 0.2264, 0.9142, 0.2264, 0.9142, 0.2715, 0.8841, 0.3018, 0.7084, 0.9721, 0.7051, 0.9721, 0.7051, 0.927, 0.7084, 0.927, 0.7051, 0.9721, 0.7018, 0.9721, 0.7018, 0.927, 0.7051, 0.927, 0.6719, 0.4454, 0.7167, 0.4454, 0.7167, 0.4905, 0.6719, 0.4905, 0.6985, 0.927, 0.7018, 0.927, 0.7018, 0.9721, 0.6985, 0.9721, 0.7357, 0.5289, 0.7167, 0.4905, 0.7167, 0.4454, 0.7167, 0.4454, 0.702, 0.5209, 0.6719, 0.4905, 0.7167, 0.4905, 0.7357, 0.5289, 0.9377, 0.9409, 0.9377, 0.9409, 0.921, 0.899, 0.9377, 0.8596, 0.6271, 0.4905, 0.6719, 0.4905, 0.6719, 0.5357, 0.6271, 0.5357, 0.6244, 0.9725, 0.6077, 0.9331, 0.6244, 0.8912, 0.6244, 0.8912, 0.7099, 0.5548, 0.6719, 0.5357, 0.6719, 0.4905, 0.702, 0.5209, 0.6271, 0.5357, 0.6271, 0.5357, 0.6719, 0.5357, 0.7099, 0.5548, 0.7183, 0.927, 0.7216, 0.927, 0.7216, 0.9721, 0.7183, 0.9721, 0.959, 0.1812, 0.959, 0.2264, 0.9142, 0.2264, 0.9142, 0.1812, 0.9359, 0.5762, 0.9326, 0.5762, 0.9326, 0.5311, 0.9359, 0.5311, 0.738, 0.927, 0.7413, 0.927, 0.7413, 0.9721, 0.738, 0.9721, 0.8841, 0.1509, 0.9142, 0.1812, 0.9142, 0.2264, 0.9142, 0.2264, 0.959, 0.1812, 0.959, 0.1812, 0.9142, 0.1812, 0.8841, 0.1509, 0.7614, 0.4454, 0.8062, 0.4454, 0.8062, 0.4905, 0.7614, 0.4905, 0.7479, 0.9721, 0.7446, 0.9721, 0.7446, 0.927, 0.7479, 0.927, 0.9997, 0.648, 0.9897, 0.6063, 0.9997, 0.5623, 0.9997, 0.5623, 0.7614, 0.5334, 0.7614, 0.4905, 0.8062, 0.4905, 0.7872, 0.5289, 0.993, 0.912, 0.9897, 0.912, 0.9897, 0.8669, 0.993, 0.824, 0.851, 0.5357, 0.8958, 0.5357, 0.8958, 0.5808, 0.851, 0.5808, 0.6077, 0.9768, 0.6077, 0.9768, 0.5976, 0.9328, 0.6077, 0.8912, 0.7282, 0.9721, 0.7249, 0.9721, 0.7249, 0.927, 0.7282, 0.927, 0.993, 1.0, 0.9897, 0.9571, 0.9897, 0.912, 0.993, 0.912, 0.813, 0.5548, 0.851, 0.5357, 0.851, 0.5808, 0.8085, 0.5808, 0.851, 0.4905, 0.8958, 0.4905, 0.8958, 0.5357, 0.851, 0.5357, 0.3464, 0.9587, 0.3463, 0.9587, 0.3296, 0.9168, 0.3464, 0.8774, 0.7249, 0.9721, 0.7216, 0.9721, 0.7216, 0.927, 0.7249, 0.927, 0.813, 0.5548, 0.851, 0.5357, 0.8958, 0.5357, 0.8958, 0.5357, 0.8209, 0.5209, 0.851, 0.4905, 0.851, 0.5357, 0.813, 0.5548, 0.6719, 0.671, 0.7167, 0.671, 0.7167, 0.7162, 0.6719, 0.7162, 0.7357, 0.6327, 0.7167, 0.671, 0.6719, 0.671, 0.702, 0.6407, 0.7167, 0.7162, 0.7167, 0.7162, 0.7167, 0.671, 0.7357, 0.6327, 0.715, 0.927, 0.7183, 0.927, 0.7183, 0.9721, 0.715, 0.9721, 0.3464, 0.8774, 0.3296, 0.838, 0.3463, 0.7961, 0.3464, 0.7961, 0.7167, 0.671, 0.7614, 0.671, 0.7614, 0.7162, 0.7167, 0.7162, 0.7614, 0.6282, 0.7614, 0.671, 0.7167, 0.671, 0.7357, 0.6327, 0.3252, 0.9071, 0.3285, 0.9071, 0.3285, 0.9522, 0.3252, 0.9951, 0.7282, 0.927, 0.7314, 0.927, 0.7314, 0.9721, 0.7282, 0.9721, 0.9361, 0.5311, 0.926, 0.4894, 0.9361, 0.4454, 0.9361, 0.4454, 0.9142, 0.03032, 0.959, 0.03032, 0.959, 0.07545, 0.9142, 0.07545, 0.959, 0.03032, 0.959, 0.03032, 0.9142, 0.03032, 0.8841, 0.0, 0.7512, 0.927, 0.7545, 0.927, 0.7545, 0.9721, 0.7512, 0.9721, 0.7314, 0.927, 0.7347, 0.927, 0.7347, 0.9721, 0.7314, 0.9721, 0.8841, 0.0, 0.9142, 0.03032, 0.9142, 0.07545, 0.9142, 0.07545, 0.959, 0.2129, 0.959, 0.1575, 0.9646, 0.1575, 0.9646, 0.2129, 0.9758, 0.8411, 0.9758, 0.7858, 0.9814, 0.7858, 0.9814, 0.8411, 0.9777, 0.05242, 0.9777, 0.0, 0.9833, 0.0, 0.9833, 0.05242, 0.959, 0.1575, 0.959, 0.1033, 0.9646, 0.1033, 0.9646, 0.1575, 0.9646, 0.6942, 0.9646, 0.7484, 0.959, 0.7484, 0.959, 0.6942, 0.9758, 0.7279, 0.9758, 0.67, 0.9814, 0.67, 0.9814, 0.7279, 0.959, 0.4593, 0.959, 0.5147, 0.9534, 0.5147, 0.9534, 0.4593, 0.959, 0.3018, 0.959, 0.3527, 0.9534, 0.3527, 0.9534, 0.3018, 0.08847, 0.4827, 0.0437, 0.4814, 0.0146, 0.4503, 0.06672, 0.4477, 0.6956, 0.3638, 0.7304, 0.3645, 0.7679, 0.4438, 0.7141, 0.4454, 0.2596, 0.7587, 0.3043, 0.7601, 0.3335, 0.7912, 0.2813, 0.7938, 0.04105, 0.5716, 0.03972, 0.6167, 0.0, 0.6155, 0.003407, 0.5577, 0.5909, 0.3619, 0.6258, 0.3626, 0.6041, 0.4434, 0.5504, 0.4399, 0.03972, 0.6167, 0.03839, 0.6618, 2.347e-08, 0.6735, 0.0, 0.6155, 0.5237, 0.2201, 0.5231, 0.2553, 0.4421, 0.2741, 0.4421, 0.2187, 0.17, 0.7561, 0.2148, 0.7574, 0.2264, 0.7961, 0.1689, 0.7961, 0.7354, 0.08337, 0.7006, 0.08274, 0.722, 0.001998, 0.7757, 0.005507, 0.8021, 0.2603, 0.8027, 0.2252, 0.8841, 0.2267, 0.8821, 0.2821, 0.6258, 0.3626, 0.6607, 0.3632, 0.6591, 0.4454, 0.6041, 0.4434, 0.6308, 0.08147, 0.596, 0.08084, 0.5582, 0.001557, 0.612, 2.365e-08, 0.03839, 0.6618, 0.03707, 0.7069, 0.002245, 0.7289, 2.347e-08, 0.6735, 0.2148, 0.7574, 0.2596, 0.7587, 0.2813, 0.7938, 0.2264, 0.7961, 0.08051, 0.7534, 0.1253, 0.7547, 0.1115, 0.7927, 0.05673, 0.7871, 0.8014, 0.2955, 0.8021, 0.2603, 0.8821, 0.2821, 0.8786, 0.3362, 0.5218, 0.3255, 0.5212, 0.3607, 0.448, 0.4318, 0.4458, 0.3808, 0.0437, 0.4814, 0.04238, 0.5265, 0.008906, 0.5026, 0.0146, 0.4503, 0.3043, 0.7601, 0.3057, 0.715, 0.3391, 0.7389, 0.3335, 0.7912, 0.03574, 0.7521, 0.08051, 0.7534, 0.05673, 0.7871, 0.00485, 0.7814, 0.6657, 0.0821, 0.6308, 0.08147, 0.612, 2.365e-08, 0.6671, 0.0, 0.8033, 0.19, 0.8039, 0.1549, 0.8825, 0.1171, 0.8841, 0.1713, 0.1332, 0.4841, 0.08847, 0.4827, 0.06672, 0.4477, 0.1217, 0.4454, 0.311, 0.5345, 0.3123, 0.4894, 0.3432, 0.4601, 0.3458, 0.5126, 0.5256, 0.1147, 0.525, 0.1498, 0.4475, 0.1092, 0.4516, 0.0568, 0.1253, 0.7547, 0.17, 0.7561, 0.1689, 0.7961, 0.1115, 0.7927, 0.5225, 0.2904, 0.5218, 0.3255, 0.4458, 0.3808, 0.4436, 0.3283, 0.5212, 0.3607, 0.5561, 0.3613, 0.4984, 0.4358, 0.448, 0.4318, 0.005466, 0.1092, 0.05456, 0.1065, 0.0497, 0.1617, 0.001983, 0.1633, 0.001983, 0.1633, 0.0497, 0.1617, 0.04696, 0.2195, 0.0, 0.2187, 0.0641, 0.003772, 0.1162, 0.001557, 0.1117, 0.05089, 0.05964, 0.05413, 0.01353, 0.005962, 0.0641, 0.003772, 0.05964, 0.05413, 0.009539, 0.0568, 0.009539, 0.0568, 0.05964, 0.05413, 0.05456, 0.1065, 0.005466, 0.1092, 0.17, 2.365e-08, 0.225, 0.0, 0.2242, 0.04731, 0.1667, 0.04798, 0.1162, 0.001557, 0.17, 2.365e-08, 0.1667, 0.04798, 0.1117, 0.05089, 0.001545, 0.3283, 0.05051, 0.3328, 0.05372, 0.3853, 0.003743, 0.3808, 0.003743, 0.3808, 0.05372, 0.3853, 0.05637, 0.4358, 0.005918, 0.4318, 0.0, 0.2187, 0.04696, 0.2195, 0.04762, 0.2775, 4.695e-08, 0.2741, 4.695e-08, 0.2741, 0.04762, 0.2775, 0.05051, 0.3328, 0.001545, 0.3283, 0.2179, 0.3981, 0.2754, 0.3974, 0.2721, 0.4454, 0.217, 0.4454, 0.3951, 0.2259, 0.4421, 0.2267, 0.4401, 0.2821, 0.3924, 0.2837, 0.3924, 0.2837, 0.4401, 0.2821, 0.4366, 0.3362, 0.3875, 0.3389, 0.2754, 0.3974, 0.3303, 0.3945, 0.3259, 0.4438, 0.2721, 0.4454, 0.05372, 0.3853, 0.1057, 0.3904, 0.1083, 0.4399, 0.05637, 0.4358, 0.3883, 0.0601, 0.4383, 0.06459, 0.4405, 0.1171, 0.3916, 0.1126, 0.3944, 0.1679, 0.4421, 0.1713, 0.4421, 0.2267, 0.3951, 0.2259, 0.1605, 0.3953, 0.2179, 0.3981, 0.217, 0.4454, 0.1621, 0.4434, 0.3824, 0.3913, 0.4325, 0.3886, 0.4285, 0.4394, 0.378, 0.4416, 0.3337, 0.005507, 0.3857, 0.009611, 0.3883, 0.0601, 0.3364, 0.05497, 0.3857, 0.009611, 0.4361, 0.01364, 0.4383, 0.06459, 0.3883, 0.0601, 0.225, 0.0, 0.28, 0.001998, 0.2816, 0.05007, 0.2242, 0.04731, 0.28, 0.001998, 0.3337, 0.005507, 0.3364, 0.05497, 0.2816, 0.05007, 0.3916, 0.1126, 0.4405, 0.1171, 0.4421, 0.1713, 0.3944, 0.1679, 0.1057, 0.3904, 0.1605, 0.3953, 0.1621, 0.4434, 0.1083, 0.4399, 0.3303, 0.3945, 0.3824, 0.3913, 0.378, 0.4416, 0.3259, 0.4438, 0.3875, 0.3389, 0.4366, 0.3362, 0.4325, 0.3886, 0.3824, 0.3913, 0.959, 0.5702, 0.959, 0.6243, 0.9534, 0.6243, 0.9534, 0.5702, 0.9702, 0.8935, 0.9702, 0.8411, 0.9758, 0.8411, 0.9758, 0.8935, 0.959, 0.5147, 0.959, 0.5702, 0.9534, 0.5702, 0.9534, 0.5147, 0.9702, 0.8411, 0.9702, 0.7858, 0.9758, 0.7858, 0.9758, 0.8411, 0.959, 0.375, 0.959, 0.3225, 0.9646, 0.3225, 0.9646, 0.375, 0.9777, 0.1656, 0.9777, 0.1077, 0.9833, 0.1077, 0.9833, 0.1656, 0.959, 0.4259, 0.959, 0.375, 0.9646, 0.375, 0.9646, 0.4259, 0.959, 0.6768, 0.959, 0.7277, 0.9534, 0.7277, 0.9534, 0.6768, 0.9702, 0.7279, 0.9702, 0.67, 0.9758, 0.67, 0.9758, 0.7279, 0.9646, 0.4768, 0.9646, 0.5292, 0.959, 0.5292, 0.959, 0.4768, 0.959, 0.2684, 0.959, 0.2129, 0.9646, 0.2129, 0.9646, 0.2684, 0.9702, 0.6147, 0.9702, 0.5623, 0.9758, 0.5623, 0.9758, 0.6147, 0.9758, 0.6147, 0.9758, 0.5623, 0.9814, 0.5623, 0.9814, 0.6147, 0.9702, 0.7858, 0.9702, 0.7279, 0.9758, 0.7279, 0.9758, 0.7858, 0.9646, 0.7484, 0.9646, 0.8008, 0.959, 0.8008, 0.959, 0.7484, 0.9702, 0.4259, 0.9702, 0.4783, 0.9646, 0.4783, 0.9646, 0.4259, 0.9702, 0.67, 0.9702, 0.6147, 0.9758, 0.6147, 0.9758, 0.67, 0.9646, 0.8008, 0.9646, 0.8517, 0.959, 0.8517, 0.959, 0.8008, 0.9702, 0.3225, 0.9702, 0.375, 0.9646, 0.375, 0.9646, 0.3225, 0.9646, 0.6388, 0.9646, 0.6942, 0.959, 0.6942, 0.959, 0.6388, 0.9702, 0.0509, 0.9702, 0.1033, 0.9646, 0.1033, 0.9646, 0.0509, 0.9702, 2.365e-08, 0.9702, 0.0509, 0.9646, 0.0509, 0.9646, 0.0, 0.959, 0.6243, 0.959, 0.6768, 0.9534, 0.6768, 0.9534, 0.6243, 0.9702, 0.7047, 0.9702, 0.7571, 0.9646, 0.7571, 0.9646, 0.7047, 0.9702, 0.1575, 0.9702, 0.2129, 0.9646, 0.2129, 0.9646, 0.1575, 0.9777, 0.3312, 0.9777, 0.2788, 0.9833, 0.2788, 0.9833, 0.3312, 0.959, 0.3225, 0.959, 0.2684, 0.9646, 0.2684, 0.9646, 0.3225, 0.959, 0.3527, 0.959, 0.4051, 0.9534, 0.4051, 0.9534, 0.3527, 0.9011, 0.5867, 0.926, 0.5753, 0.926, 0.5869, 0.9012, 0.5982, 0.5877, 0.8387, 0.56, 0.8413, 0.5629, 0.7426, 0.5906, 0.74, 0.924, 0.7162, 0.9489, 0.7274, 0.9489, 0.8122, 0.924, 0.8009, 0.5962, 0.7757, 0.6236, 0.7791, 0.6243, 0.8778, 0.5968, 0.8744, 0.2827, 0.9242, 0.2827, 0.966, 0.245, 0.9489, 0.245, 0.9071, 0.9247, 0.355, 0.9247, 0.306, 0.9375, 0.3073, 0.9375, 0.3563, 0.9511, 0.6601, 0.9511, 0.7087, 0.9378, 0.7103, 0.9378, 0.6617, 0.8958, 0.6467, 0.9436, 0.6406, 0.9436, 0.654, 0.8958, 0.6601, 0.685, 0.9593, 0.6583, 0.962, 0.6583, 0.9298, 0.685, 0.927, 0.5906, 0.74, 0.5629, 0.7426, 0.5633, 0.7291, 0.591, 0.7265, 0.924, 0.8009, 0.9489, 0.8122, 0.9489, 0.8237, 0.924, 0.8125, 0.5968, 0.8744, 0.6243, 0.8778, 0.6244, 0.8912, 0.5969, 0.8879, 0.8958, 0.6653, 0.9378, 0.6601, 0.9378, 0.7087, 0.8958, 0.7139, 0.6985, 0.927, 0.6985, 0.9687, 0.685, 0.9748, 0.685, 0.9331, 0.8841, 0.3508, 0.9247, 0.355, 0.9247, 0.3725, 0.8841, 0.3683, 0.5951, 0.9066, 0.5573, 0.9237, 0.5573, 0.9088, 0.5951, 0.8917, 0.8363, 0.8683, 0.921, 0.8596, 0.921, 0.9618, 0.8363, 0.9705, 0.8363, 0.8283, 0.924, 0.8175, 0.924, 0.8488, 0.8363, 0.8596, 0.245, 0.8587, 0.166, 0.8229, 0.166, 0.7961, 0.245, 0.8318, 0.08702, 0.8385, 1.76e-08, 0.8274, 1.614e-08, 0.7961, 0.08702, 0.8072])
me_cube_003.materials.append(mat_material)
me_cube_003.use_remesh_preserve_volume = False
me_cube_003.use_remesh_preserve_attributes = False
me_cube_003.use_mirror_vertex_groups = False
me_cube_003.update()

# ---- objects
ob_cube_003 = bpy.data.objects.new('Cube.003', me_cube_003)
ob_lamp = bpy.data.objects.new('Lamp', light_lamp)
ob_camera = bpy.data.objects.new('Camera', cam_camera)

# ---- transforms, parenting, visibility, modifiers, constraints
ob_cube_003.location = (-0.3103, 0.7901, 0.2828)
ob_cube_003.rotation_euler = (-1.945, -4.121, 3.413)
ob_cube_003.scale = (0.2006, 0.2006, 0.2006)
ob_cube_003.lineart.crease_threshold = 0.0
ob_lamp.location = (4.076, 1.005, 5.904)
ob_lamp.rotation_euler = (0.6503, 0.05522, 1.866)
ob_lamp.scale = (1.0, 1.0, 1.0)
ob_lamp.lock_rotations_4d = False
ob_lamp.empty_display_type = 'ARROWS'
ob_lamp.color = (0.0, 0.0, 0.0, 0.0)
ob_lamp.lineart.crease_threshold = 0.0
ob_camera.location = (7.481, -6.508, 5.344)
ob_camera.rotation_euler = (1.109, 0.01082, 0.8149)
ob_camera.scale = (1.0, 1.0, 1.0)
ob_camera.lock_rotations_4d = False
ob_camera.empty_display_type = 'ARROWS'
ob_camera.color = (0.0, 0.0, 0.0, 0.0)
ob_camera.display_type = 'WIRE'
ob_camera.lineart.crease_threshold = 0.0

# ---- collection membership
col_collection_1.objects.link(ob_cube_003)
col_collection_1.objects.link(ob_lamp)
col_collection_1.objects.link(ob_camera)

# ---- scene / render settings (as saved in the file)
scene.camera = ob_camera
scene.frame_start = 1; scene.frame_end = 250; scene.frame_set(0)
scene.render.engine = 'BLENDER_EEVEE_NEXT'
scene.render.resolution_percentage = 50
scene.render.dither_intensity = 0.0
scene.cycles.use_denoising = False
scene.cycles.samples = 10
scene.cycles.sampling_pattern = 'TABULATED_SOBOL'
scene.cycles.light_sampling_threshold = 0.0
scene.cycles.use_adaptive_sampling = False
scene.cycles.use_light_tree = False
scene.cycles.blur_glossy = 0.0
scene.cycles.pixel_filter_type = 'GAUSSIAN'
scene.cycles.sample_clamp_indirect = 0.0
scene.view_settings.view_transform = 'Standard'
bpy.context.view_layer.update()
